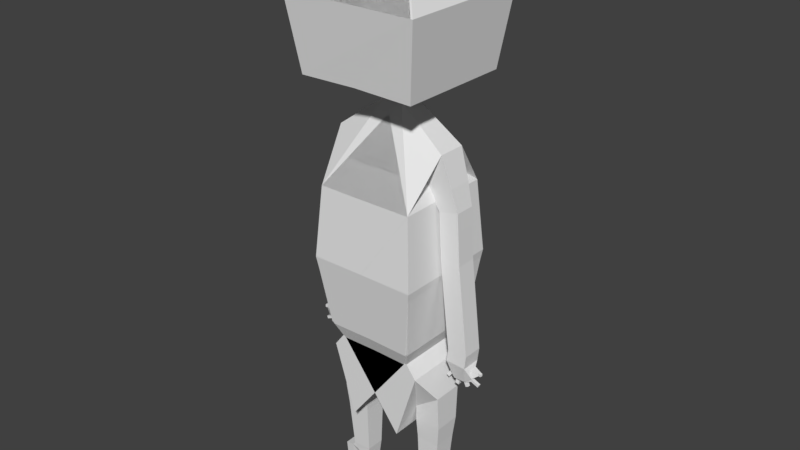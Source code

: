 # Source: Abe.blend  (saved by Blender 2.78.0; exported with 4.5.12 LTS)
import bpy
from mathutils import Matrix  # noqa: F401  (used for matrix-valued properties, if any)

bpy.ops.wm.read_factory_settings(use_empty=True)
scene = bpy.context.scene
scene.name = 'Scene'

# ---- collections
col_collection_1 = bpy.data.collections.new('Collection 1'); scene.collection.children.link(col_collection_1)

# ---- world
world_world = bpy.data.worlds.new('World'); scene.world = world_world
world_world.color = (0.05088, 0.05088, 0.05088)
world_world.use_sun_shadow = False
world_world.sun_shadow_jitter_overblur = 0.0
world_world.cycles.sampling_method = 'MANUAL'

# ---- meshes
me_plane = bpy.data.meshes.new('Plane')
me_plane.from_pydata([(0.2361, 0.09486, -1.546), (0.2361, -0.07845, -1.546), (0.4093, -0.07845, -1.552), (0.4093, 0.09486, -1.552), (0.2414, 0.1205, -1.266), (0.2414, -0.104, -1.266), (0.4241, -0.104, -1.135), (0.4241, 0.1205, -1.135), (-0.3953, -0.3865, -0.1964), (-0.3953, 0.4029, -0.1964), (0.3942, 0.4029, -0.1891), (0.3942, -0.3865, -0.1891), (0.1938, 0.2785, -1.44), (0.1938, -0.2621, -1.44), (0.3546, -0.2621, -0.924), (0.3546, 0.2785, -0.924), (-0.259, -0.2621, -0.8364), (-0.259, 0.2785, -0.8364), (0.2814, 0.2785, -0.8264), (0.2814, -0.2621, -0.8264), (0.2569, 0.07427, -2.052), (0.2569, -0.05786, -2.052), (0.3569, -0.05786, -1.966), (0.3569, 0.07427, -1.966), (0.4827, 0.04726, -2.068), (0.4827, -0.03084, -2.068), (0.4915, -0.03084, -1.991), (0.4915, 0.04726, -1.991), (0.2583, 0.1097, 0.5252), (0.2583, -0.09329, 0.5252), (0.4116, -0.09329, 0.6582), (0.06253, -0.05488, 0.9187), (-0.0636, -0.05488, 0.9218), (-0.0636, 0.07129, 0.9218), (0.06253, 0.07129, 0.9187), (0.4264, -0.4109, 1.07), (-0.4115, -0.4109, 1.091), (-0.4115, 0.4273, 1.091), (0.4264, 0.4273, 1.07), (0.4967, -0.481, 1.605), (-0.4817, -0.481, 1.605), (-0.4817, 0.4974, 1.605), (0.4967, 0.4974, 1.605), (0.182, -0.1664, 2.094), (-0.1671, -0.1664, 2.094), (-0.1671, 0.1828, 2.094), (0.182, 0.1828, 2.094), (0.3807, 0.08143, 0.2561), (0.3807, -0.06502, 0.2561), (0.524, -0.06502, 0.2858), (0.524, 0.08143, 0.2858), (0.4003, 0.08143, -0.09241), (0.4003, -0.06502, -0.09241), (0.5462, -0.06502, -0.07973), (0.5462, 0.08143, -0.07973), (0.4742, 0.08143, -0.7279), (0.4742, -0.06502, -0.7279), (0.6206, -0.06502, -0.7286), (0.6206, 0.08143, -0.7286), (0.4627, 0.08143, -0.8171), (0.4627, -0.06502, -0.8171), (0.6089, -0.06502, -0.8248), (0.6089, 0.08143, -0.8248), (0.6814, 0.02174, -0.8823), (0.6792, -4.044e-05, -0.8827), (0.6775, -0.0002537, -0.8609), (0.6797, 0.02152, -0.8605), (0.6994, 0.01584, -0.8818), (0.6955, -0.001862, -0.8821), (0.6966, -0.002442, -0.864), (0.7005, 0.01525, -0.8637), (0.6239, 0.0187, -0.9519), (0.6239, -0.001811, -0.9519), (0.6319, -0.001789, -0.9331), (0.6319, 0.01872, -0.9331), (0.6776, 0.01884, -0.9743), (0.6776, -0.00167, -0.9743), (0.6855, -0.001648, -0.9554), (0.6855, 0.01886, -0.9554), (0.5612, 0.0191, -0.9687), (0.5806, -0.002686, -0.9588), (0.5806, 0.0191, -0.9588), (0.5812, 0.0191, -1.011), (0.5812, -0.002686, -1.011), (0.6008, -0.002686, -1.002), (0.6008, 0.0191, -1.002), (0.531, -0.005986, -0.9815), (0.531, 0.0224, -0.9815), (0.5034, 0.0224, -0.975), (0.5034, -0.005986, -0.975), (0.5244, -0.005986, -1.015), (0.5244, 0.0224, -1.015), (0.4966, 0.0224, -1.009), (0.4966, -0.005986, -1.009), (0.4656, -0.00329, -0.9534), (0.4656, 0.0197, -0.9534), (0.4504, 0.0197, -0.9361), (0.4504, -0.00329, -0.9361), (0.4422, -0.003968, -0.9886), (0.4422, 0.02038, -0.9886), (0.4223, 0.02038, -0.9747), (0.4223, -0.003968, -0.9747), (-0.2361, -0.07845, -1.546), (-0.2361, 0.09486, -1.546), (-0.4093, 0.09486, -1.552), (-0.4093, -0.07845, -1.552), (-0.2414, -0.104, -1.266), (-0.2414, 0.1205, -1.266), (-0.4241, 0.1205, -1.135), (-0.4241, -0.104, -1.135), (0.3953, 0.4029, -0.1964), (0.3953, -0.3865, -0.1964), (-0.3942, -0.3865, -0.1891), (-0.3942, 0.4029, -0.1891), (-0.1938, -0.2621, -1.44), (-0.1938, 0.2785, -1.44), (-0.3546, 0.2785, -0.924), (-0.3546, -0.2621, -0.924), (0.259, 0.2785, -0.8364), (0.259, -0.2621, -0.8364), (-0.2814, -0.2621, -0.8264), (-0.2814, 0.2785, -0.8264), (-0.2569, -0.05786, -2.052), (-0.2569, 0.07427, -2.052), (-0.3569, 0.07427, -1.966), (-0.3569, -0.05786, -1.966), (-0.4827, -0.03084, -2.068), (-0.4827, 0.04726, -2.068), (-0.4915, 0.04726, -1.991), (-0.4915, -0.03084, -1.991), (-0.2583, -0.09329, 0.5252), (-0.2583, 0.1097, 0.5252), (-0.4116, 0.1097, 0.6582), (-0.4116, -0.09329, 0.6582), (0.0636, -0.05488, 0.9218), (-0.06253, -0.05488, 0.9187), (-0.06253, 0.07129, 0.9187), (0.0636, 0.07129, 0.9218), (0.4115, -0.4109, 1.091), (-0.4264, -0.4109, 1.07), (-0.4264, 0.4273, 1.07), (0.4115, 0.4273, 1.091), (0.4817, -0.481, 1.605), (-0.4967, -0.481, 1.605), (-0.4967, 0.4974, 1.605), (0.4817, 0.4974, 1.605), (0.1671, -0.1664, 2.094), (-0.182, -0.1664, 2.094), (-0.182, 0.1828, 2.094), (0.1671, 0.1828, 2.094), (-0.3807, -0.06502, 0.2561), (-0.3807, 0.08143, 0.2561), (-0.524, 0.08143, 0.2858), (-0.524, -0.06502, 0.2858), (-0.4003, -0.06502, -0.09241), (-0.4003, 0.08143, -0.09241), (-0.5462, 0.08143, -0.07973), (-0.5462, -0.06502, -0.07973), (-0.4742, -0.06502, -0.7279), (-0.4742, 0.08143, -0.7279), (-0.6206, 0.08143, -0.7286), (-0.6206, -0.06502, -0.7286), (-0.4627, -0.06502, -0.8171), (-0.4627, 0.08143, -0.8171), (-0.6089, 0.08143, -0.8248), (-0.6089, -0.06502, -0.8248), (-0.6792, -4.044e-05, -0.8827), (-0.6814, 0.02174, -0.8823), (-0.6797, 0.02152, -0.8605), (-0.6775, -0.0002537, -0.8609), (-0.6955, -0.001862, -0.8821), (-0.6994, 0.01584, -0.8818), (-0.7005, 0.01525, -0.8637), (-0.6966, -0.002442, -0.864), (-0.6239, -0.001811, -0.9519), (-0.6239, 0.0187, -0.9519), (-0.6319, 0.01872, -0.9331), (-0.6319, -0.001789, -0.9331), (-0.6776, -0.00167, -0.9743), (-0.6776, 0.01884, -0.9743), (-0.6855, 0.01886, -0.9554), (-0.6855, -0.001648, -0.9554), (-0.5806, 0.0191, -0.9588), (-0.5812, -0.002686, -1.011), (-0.5812, 0.0191, -1.011), (-0.6008, 0.0191, -1.002), (-0.6008, -0.002686, -1.002), (-0.531, 0.0224, -0.9815), (-0.531, -0.005986, -0.9815), (-0.5034, -0.005986, -0.975), (-0.5034, 0.0224, -0.975), (-0.5244, 0.0224, -1.015), (-0.5244, -0.005986, -1.015), (-0.4966, -0.005986, -1.009), (-0.4966, 0.0224, -1.009), (-0.4656, 0.0197, -0.9534), (-0.4656, -0.00329, -0.9534), (-0.4504, -0.00329, -0.9361), (-0.4504, 0.0197, -0.9361), (-0.4422, 0.02038, -0.9886), (-0.4422, -0.003968, -0.9886), (-0.4223, -0.003968, -0.9747), (-0.4223, 0.02038, -0.9747), (0.2399, 0.07842, -1.914), (0.2399, -0.062, -1.914), (0.3803, -0.062, -1.919), (0.3803, 0.07842, -1.919), (0.2387, 0.08351, -1.8), (0.2387, -0.0671, -1.8), (0.3893, -0.0671, -1.805), (0.3893, 0.08351, -1.805), (0.2374, 0.08904, -1.677), (0.2374, -0.07262, -1.677), (0.399, -0.07262, -1.682), (0.399, 0.08904, -1.682), (0.2291, 0.1064, -1.389), (0.2291, -0.09, -1.389), (0.4254, -0.09, -1.395), (0.4254, 0.1064, -1.395), (-0.3142, -0.3151, -0.7202), (-0.3142, 0.3315, -0.7202), (0.3323, 0.3315, -0.7083), (0.3323, -0.3151, -0.7083), (0.4106, 0.05788, -2.071), (0.4106, -0.04147, -2.071), (0.4218, -0.04147, -1.972), (0.4218, 0.05788, -1.972), (-0.3564, -0.3476, 0.3216), (-0.3564, 0.364, 0.3216), (0.3553, 0.364, 0.3216), (0.3553, -0.3476, 0.3216), (0.3189, 0.09413, 0.3855), (0.3189, -0.07772, 0.3855), (0.4803, -0.07772, 0.4446), (0.4803, 0.09413, 0.4446), (0.3862, 0.08143, 0.1477), (0.3862, -0.06502, 0.1477), (0.5324, -0.06502, 0.1562), (0.5324, 0.08143, 0.1562), (0.3932, 0.08143, 0.02866), (0.3932, -0.06502, 0.02866), (0.5394, -0.06502, 0.03721), (0.5394, 0.08143, 0.03721), (0.4153, 0.08143, -0.2229), (0.4153, -0.06502, -0.2229), (0.5608, -0.06502, -0.2061), (0.5608, 0.08143, -0.2061), (0.4302, 0.08143, -0.3513), (0.4302, -0.06502, -0.3513), (0.5756, -0.06502, -0.3345), (0.5756, 0.08143, -0.3345), (0.445, 0.08143, -0.4798), (0.445, -0.06502, -0.4798), (0.5905, -0.06502, -0.463), (0.5905, 0.08143, -0.463), (0.4598, 0.08143, -0.6082), (0.4598, -0.06502, -0.6082), (0.6053, -0.06502, -0.5914), (0.6053, 0.08143, -0.5914), (0.6248, 0.04032, -0.9071), (0.6402, -0.02137, -0.9127), (0.6265, -0.02162, -0.8514), (0.6253, 0.04119, -0.8514), (0.5862, -0.02247, -0.958), (0.6106, -0.0224, -0.9014), (0.6418, 0.01875, -0.9594), (0.6419, -0.001764, -0.9594), (0.6498, -0.001742, -0.9405), (0.6497, 0.01877, -0.9405), (0.6597, 0.0188, -0.9669), (0.6598, -0.001717, -0.9669), (0.6676, -0.001695, -0.9479), (0.6676, 0.01882, -0.9479), (0.5677, 0.0191, -0.9826), (0.5677, -0.002686, -0.9826), (0.5874, -0.002686, -0.9732), (0.5874, 0.0191, -0.9732), (0.5745, 0.0191, -0.9967), (0.5745, -0.002686, -0.9967), (0.5941, -0.002686, -0.9874), (0.5941, 0.0191, -0.9874), (0.5278, -0.005986, -0.9978), (0.5278, 0.0224, -0.9978), (0.4999, 0.0224, -0.9923), (0.4999, -0.005986, -0.9923), (0.4989, 0.04009, -0.9594), (0.4551, -0.003622, -0.9696), (0.4551, 0.02003, -0.9696), (0.4357, 0.02003, -0.956), (0.4357, -0.003622, -0.956), (-0.2399, -0.062, -1.914), (-0.2399, 0.07842, -1.914), (-0.3803, 0.07842, -1.919), (-0.3803, -0.062, -1.919), (-0.2387, -0.0671, -1.8), (-0.2387, 0.08351, -1.8), (-0.3893, 0.08351, -1.805), (-0.3893, -0.0671, -1.805), (-0.2374, -0.07262, -1.677), (-0.2374, 0.08904, -1.677), (-0.399, 0.08904, -1.682), (-0.399, -0.07262, -1.682), (-0.2291, -0.09, -1.389), (-0.2291, 0.1064, -1.389), (-0.4254, 0.1064, -1.395), (-0.4254, -0.09, -1.395), (0.3142, 0.3315, -0.7202), (0.3142, -0.3151, -0.7202), (-0.3323, -0.3151, -0.7083), (-0.3323, 0.3315, -0.7083), (-0.4106, -0.04147, -2.071), (-0.4106, 0.05788, -2.071), (-0.4218, 0.05788, -1.972), (-0.4218, -0.04147, -1.972), (0.3564, 0.364, 0.3216), (0.3564, -0.3476, 0.3216), (-0.3553, -0.3476, 0.3216), (-0.3553, 0.364, 0.3216), (-0.3189, -0.07772, 0.3855), (-0.3189, 0.09413, 0.3855), (-0.4803, 0.09413, 0.4446), (-0.4803, -0.07772, 0.4446), (-0.3862, -0.06502, 0.1477), (-0.3862, 0.08143, 0.1477), (-0.5324, 0.08143, 0.1562), (-0.5324, -0.06502, 0.1562), (-0.3932, -0.06502, 0.02866), (-0.3932, 0.08143, 0.02866), (-0.5394, 0.08143, 0.03721), (-0.5394, -0.06502, 0.03721), (-0.4153, -0.06502, -0.2229), (-0.4153, 0.08143, -0.2229), (-0.5608, 0.08143, -0.2061), (-0.5608, -0.06502, -0.2061), (-0.4302, -0.06502, -0.3513), (-0.4302, 0.08143, -0.3513), (-0.5756, 0.08143, -0.3345), (-0.5756, -0.06502, -0.3345), (-0.445, -0.06502, -0.4798), (-0.445, 0.08143, -0.4798), (-0.5905, 0.08143, -0.463), (-0.5905, -0.06502, -0.463), (-0.4598, -0.06502, -0.6082), (-0.4598, 0.08143, -0.6082), (-0.6053, 0.08143, -0.5914), (-0.6053, -0.06502, -0.5914), (-0.6402, -0.02137, -0.9127), (-0.6253, 0.04119, -0.8514), (-0.6265, -0.02162, -0.8514), (-0.586, 0.03915, -0.958), (-0.6106, -0.0224, -0.9014), (-0.6419, -0.001764, -0.9594), (-0.6418, 0.01875, -0.9594), (-0.6497, 0.01877, -0.9405), (-0.6498, -0.001742, -0.9405), (-0.6598, -0.001717, -0.9669), (-0.6597, 0.0188, -0.9669), (-0.6676, 0.01882, -0.9479), (-0.6676, -0.001695, -0.9479), (-0.5677, -0.002686, -0.9826), (-0.5677, 0.0191, -0.9826), (-0.5874, 0.0191, -0.9732), (-0.5874, -0.002686, -0.9732), (-0.5745, -0.002686, -0.9967), (-0.5745, 0.0191, -0.9967), (-0.5941, 0.0191, -0.9874), (-0.5941, -0.002686, -0.9874), (-0.5278, 0.0224, -0.9978), (-0.5278, -0.005986, -0.9978), (-0.4999, -0.005986, -0.9923), (-0.4999, 0.0224, -0.9923), (-0.4989, 0.04009, -0.9594), (-0.4989, -0.02368, -0.9594), (-0.4551, 0.02003, -0.9696), (-0.4551, -0.003622, -0.9696), (-0.4357, -0.003622, -0.956), (-0.4357, 0.02003, -0.956), (0.4116, 0.1097, 0.6582), (0.4694, -0.02368, -0.9028), (0.5612, -0.002686, -0.9687), (-0.5806, -0.002686, -0.9588), (-0.5612, 0.0191, -0.9687), (-0.5612, -0.002686, -0.9687), (0.586, 0.03915, -0.958), (0.4694, 0.04009, -0.9028), (0.4989, -0.02368, -0.9594), (-0.4694, 0.04009, -0.9028), (-0.6248, 0.04032, -0.9071), (-0.5862, -0.02247, -0.958), (-0.4694, -0.02368, -0.9028)], [], [(228, 33, 229), (33, 34, 229), (34, 377, 229), (216, 217, 6, 5), (215, 216, 5, 4), (30, 31, 230), (31, 32, 230), (32, 227, 230), (3, 0, 215, 218), (2, 3, 218, 217), (1, 2, 217, 216), (0, 1, 216, 215), (214, 211, 0, 3), (213, 214, 3, 2), (212, 213, 2, 1), (211, 212, 1, 0), (210, 207, 211, 214), (209, 210, 214, 213), (208, 209, 213, 212), (207, 208, 212, 211), (206, 203, 207, 210), (205, 206, 210, 209), (204, 205, 209, 208), (203, 204, 208, 207), (23, 20, 203, 206), (22, 23, 206, 205), (21, 22, 205, 204), (20, 21, 204, 203), (202, 201, 200, 199), (194, 193, 192, 191), (186, 185, 184, 183), (181, 180, 179, 178), (317, 137, 314), (173, 172, 171, 170), (379, 263, 86), (149, 148, 147, 146), (129, 128, 127, 126), (117, 114, 119, 120), (116, 117, 120, 121), (133, 316, 135), (115, 116, 121, 118), (114, 115, 118, 119), (101, 100, 99, 98), (93, 92, 91, 90), (85, 84, 83, 82), (78, 77, 76, 75), (70, 69, 68, 67), (383, 79, 87), (317, 136, 137), (46, 45, 44, 43), (27, 26, 25, 24), (135, 316, 134), (316, 315, 134), (15, 12, 17, 18), (14, 15, 18, 19), (190, 371, 372, 189), (132, 136, 317), (189, 372, 389), (34, 31, 30, 377), (132, 133, 135, 136), (381, 182, 349), (383, 81, 79), (346, 350, 388), (32, 33, 228, 227), (134, 315, 314, 137), (388, 382, 188), (378, 385, 89), (89, 385, 285, 88), (88, 285, 384), (381, 349, 187), (263, 264, 260), (349, 182, 380, 388), (388, 380, 382), (316, 130, 131, 317), (317, 131, 132), (379, 80, 263), (263, 80, 81, 383), (377, 28, 229), (229, 28, 29, 230), (230, 29, 30), (12, 13, 16, 17), (165, 388, 372, 162), (61, 60, 385, 263), (164, 163, 371, 349), (62, 383, 285, 59), (59, 384, 378, 60), (386, 163, 162, 389), (386, 371, 190), (387, 350, 346), (13, 14, 19, 16), (347, 348, 165, 164), (261, 262, 62, 61), (387, 347, 164, 349), (262, 259, 383, 62), (260, 261, 61, 263), (165, 348, 346, 388), (378, 89, 385, 60), (389, 162, 372, 189), (384, 59, 285, 88), (163, 386, 190, 371), (371, 190, 187, 349), (285, 383, 87, 88), (372, 388, 188, 189), (385, 89, 86, 263), (260, 264, 259), (133, 130, 316), (87, 79, 379, 86), (382, 381, 187, 188), (217, 218, 7, 6), (218, 215, 4, 7), (4, 5, 13, 12), (5, 6, 14, 13), (6, 7, 15, 14), (7, 4, 12, 15), (219, 220, 17, 16), (220, 221, 18, 17), (221, 222, 19, 18), (222, 219, 16, 19), (8, 9, 220, 219), (9, 10, 221, 220), (10, 11, 222, 221), (11, 8, 219, 222), (24, 25, 224, 223), (25, 26, 225, 224), (26, 27, 226, 225), (27, 24, 223, 226), (223, 224, 21, 20), (224, 225, 22, 21), (225, 226, 23, 22), (226, 223, 20, 23), (227, 228, 9, 8), (228, 229, 10, 9), (229, 230, 11, 10), (230, 227, 8, 11), (35, 36, 32, 31), (36, 37, 33, 32), (37, 38, 34, 33), (38, 35, 31, 34), (39, 40, 36, 35), (40, 41, 37, 36), (41, 42, 38, 37), (42, 39, 35, 38), (43, 44, 40, 39), (44, 45, 41, 40), (45, 46, 42, 41), (46, 43, 39, 42), (231, 232, 29, 28), (232, 233, 30, 29), (233, 234, 377, 30), (234, 231, 28, 377), (47, 48, 232, 231), (48, 49, 233, 232), (49, 50, 234, 233), (50, 47, 231, 234), (235, 236, 48, 47), (236, 237, 49, 48), (237, 238, 50, 49), (238, 235, 47, 50), (239, 240, 236, 235), (240, 241, 237, 236), (241, 242, 238, 237), (242, 239, 235, 238), (51, 52, 240, 239), (52, 53, 241, 240), (53, 54, 242, 241), (54, 51, 239, 242), (243, 244, 52, 51), (244, 245, 53, 52), (245, 246, 54, 53), (246, 243, 51, 54), (247, 248, 244, 243), (248, 249, 245, 244), (249, 250, 246, 245), (250, 247, 243, 246), (251, 252, 248, 247), (252, 253, 249, 248), (253, 254, 250, 249), (254, 251, 247, 250), (255, 256, 252, 251), (256, 257, 253, 252), (257, 258, 254, 253), (258, 255, 251, 254), (55, 56, 256, 255), (56, 57, 257, 256), (57, 58, 258, 257), (58, 55, 255, 258), (59, 60, 56, 55), (60, 61, 57, 56), (61, 62, 58, 57), (62, 59, 55, 58), (63, 64, 260, 259), (64, 65, 261, 260), (65, 66, 262, 261), (66, 63, 259, 262), (67, 68, 64, 63), (68, 69, 65, 64), (69, 70, 66, 65), (70, 67, 63, 66), (71, 72, 263, 383), (72, 73, 264, 263), (73, 74, 259, 264), (74, 71, 383, 259), (265, 266, 72, 71), (266, 267, 73, 72), (267, 268, 74, 73), (268, 265, 71, 74), (269, 270, 266, 265), (270, 271, 267, 266), (271, 272, 268, 267), (272, 269, 265, 268), (75, 76, 270, 269), (76, 77, 271, 270), (77, 78, 272, 271), (78, 75, 269, 272), (273, 274, 379, 79), (274, 275, 80, 379), (275, 276, 81, 80), (276, 273, 79, 81), (277, 278, 274, 273), (278, 279, 275, 274), (279, 280, 276, 275), (280, 277, 273, 276), (82, 83, 278, 277), (83, 84, 279, 278), (84, 85, 280, 279), (85, 82, 277, 280), (281, 282, 87, 86), (282, 283, 88, 87), (283, 284, 89, 88), (284, 281, 86, 89), (90, 91, 282, 281), (91, 92, 283, 282), (92, 93, 284, 283), (93, 90, 281, 284), (94, 95, 285, 385), (95, 96, 384, 285), (96, 97, 378, 384), (97, 94, 385, 378), (286, 287, 95, 94), (287, 288, 96, 95), (288, 289, 97, 96), (289, 286, 94, 97), (98, 99, 287, 286), (99, 100, 288, 287), (100, 101, 289, 288), (101, 98, 286, 289), (122, 123, 291, 290), (123, 124, 292, 291), (124, 125, 293, 292), (125, 122, 290, 293), (290, 291, 295, 294), (291, 292, 296, 295), (292, 293, 297, 296), (293, 290, 294, 297), (294, 295, 299, 298), (295, 296, 300, 299), (296, 297, 301, 300), (297, 294, 298, 301), (298, 299, 103, 102), (299, 300, 104, 103), (300, 301, 105, 104), (301, 298, 102, 105), (102, 103, 303, 302), (103, 104, 304, 303), (104, 105, 305, 304), (105, 102, 302, 305), (302, 303, 107, 106), (303, 304, 108, 107), (304, 305, 109, 108), (305, 302, 106, 109), (106, 107, 115, 114), (107, 108, 116, 115), (108, 109, 117, 116), (109, 106, 114, 117), (306, 307, 119, 118), (307, 308, 120, 119), (308, 309, 121, 120), (309, 306, 118, 121), (110, 111, 307, 306), (111, 112, 308, 307), (112, 113, 309, 308), (113, 110, 306, 309), (126, 127, 311, 310), (127, 128, 312, 311), (128, 129, 313, 312), (129, 126, 310, 313), (310, 311, 123, 122), (311, 312, 124, 123), (312, 313, 125, 124), (313, 310, 122, 125), (314, 315, 111, 110), (315, 316, 112, 111), (316, 317, 113, 112), (317, 314, 110, 113), (138, 139, 135, 134), (139, 140, 136, 135), (140, 141, 137, 136), (141, 138, 134, 137), (142, 143, 139, 138), (143, 144, 140, 139), (144, 145, 141, 140), (145, 142, 138, 141), (146, 147, 143, 142), (147, 148, 144, 143), (148, 149, 145, 144), (149, 146, 142, 145), (318, 319, 131, 130), (319, 320, 132, 131), (320, 321, 133, 132), (321, 318, 130, 133), (150, 151, 319, 318), (151, 152, 320, 319), (152, 153, 321, 320), (153, 150, 318, 321), (322, 323, 151, 150), (323, 324, 152, 151), (324, 325, 153, 152), (325, 322, 150, 153), (326, 327, 323, 322), (327, 328, 324, 323), (328, 329, 325, 324), (329, 326, 322, 325), (154, 155, 327, 326), (155, 156, 328, 327), (156, 157, 329, 328), (157, 154, 326, 329), (330, 331, 155, 154), (331, 332, 156, 155), (332, 333, 157, 156), (333, 330, 154, 157), (334, 335, 331, 330), (335, 336, 332, 331), (336, 337, 333, 332), (337, 334, 330, 333), (338, 339, 335, 334), (339, 340, 336, 335), (340, 341, 337, 336), (341, 338, 334, 337), (342, 343, 339, 338), (343, 344, 340, 339), (344, 345, 341, 340), (345, 342, 338, 341), (158, 159, 343, 342), (159, 160, 344, 343), (160, 161, 345, 344), (161, 158, 342, 345), (162, 163, 159, 158), (163, 164, 160, 159), (164, 165, 161, 160), (165, 162, 158, 161), (166, 167, 387, 346), (167, 168, 347, 387), (168, 169, 348, 347), (169, 166, 346, 348), (170, 171, 167, 166), (171, 172, 168, 167), (172, 173, 169, 168), (173, 170, 166, 169), (174, 175, 349, 388), (175, 176, 387, 349), (176, 177, 350, 387), (177, 174, 388, 350), (351, 352, 175, 174), (352, 353, 176, 175), (353, 354, 177, 176), (354, 351, 174, 177), (355, 356, 352, 351), (356, 357, 353, 352), (357, 358, 354, 353), (358, 355, 351, 354), (178, 179, 356, 355), (179, 180, 357, 356), (180, 181, 358, 357), (181, 178, 355, 358), (359, 360, 381, 382), (360, 361, 182, 381), (361, 362, 380, 182), (362, 359, 382, 380), (363, 364, 360, 359), (364, 365, 361, 360), (365, 366, 362, 361), (366, 363, 359, 362), (183, 184, 364, 363), (184, 185, 365, 364), (185, 186, 366, 365), (186, 183, 363, 366), (367, 368, 188, 187), (368, 369, 189, 188), (369, 370, 190, 189), (370, 367, 187, 190), (191, 192, 368, 367), (192, 193, 369, 368), (193, 194, 370, 369), (194, 191, 367, 370), (195, 196, 372, 371), (196, 197, 389, 372), (197, 198, 386, 389), (198, 195, 371, 386), (373, 374, 196, 195), (374, 375, 197, 196), (375, 376, 198, 197), (376, 373, 195, 198), (199, 200, 374, 373), (200, 201, 375, 374), (201, 202, 376, 375), (202, 199, 373, 376)])
me_plane.use_remesh_preserve_volume = False
me_plane.use_remesh_preserve_attributes = False
me_plane.use_mirror_vertex_groups = False
me_plane.update()
arm_armature_001 = bpy.data.armatures.new('Armature.001')  # bones are not reproduced

# ---- objects
ob_armature = bpy.data.objects.new('Armature', arm_armature_001)
ob_abe_model = bpy.data.objects.new('Abe Model', me_plane)

# ---- transforms, parenting, visibility, modifiers, constraints
ob_armature.location = (0.0, 0.0, 1.137)
ob_armature.show_in_front = True
ob_armature.lineart.crease_threshold = 0.0
ob_abe_model.parent = ob_armature
ob_abe_model.matrix_parent_inverse = Matrix(((1.0, 0.0, 0.0, -0.0), (0.0, 1.0, 0.0, -0.0), (0.0, 0.0, 1.0, -1.137), (0.0, 0.0, 0.0, 1.0)))
ob_abe_model.location = (0.0, 0.0, 2.08)
ob_abe_model.lineart.crease_threshold = 0.0
_vg = ob_abe_model.vertex_groups.new(name='Bone')
for _i, _w in zip([4, 8, 9, 10, 11, 12, 13, 14, 15, 16, 17, 18, 19, 110, 111, 112, 113, 114, 115, 116, 117, 118, 119, 120, 121, 219, 220, 221, 222, 227, 228, 229, 230, 306, 307, 308, 309, 314, 315, 316, 317], [0.003808, 0.2236, 0.3127, 0.1638, 0.1313, 0.1254, 0.07841, 0.07961, 0.09259, 0.33, 0.6818, 0.1817, 0.1291, 0.3055, 0.2161, 0.125, 0.1656, 0.07638, 0.122, 0.124, 0.05595, 0.6641, 0.3174, 0.1125, 0.1988, 0.3112, 0.5579, 0.1977, 0.144, 0.1423, 0.175, 0.08715, 0.07129, 0.5444, 0.2995, 0.1314, 0.2081, 0.1711, 0.1379, 0.06856, 0.08672]): _vg.add([_i], _w, 'REPLACE')
_vg = ob_abe_model.vertex_groups.new(name='Bone.001')
_vg = ob_abe_model.vertex_groups.new(name='Bone.002')
for _i, _w in zip([8, 9, 10, 11, 14, 16, 17, 18, 19, 30, 31, 32, 33, 34, 35, 36, 37, 38, 39, 40, 41, 42, 43, 44, 45, 46, 110, 111, 112, 113, 116, 118, 119, 120, 121, 132, 133, 134, 135, 136, 137, 138, 139, 140, 141, 142, 143, 144, 145, 146, 147, 148, 149, 219, 220, 221, 222, 227, 228, 229, 230, 306, 307, 308, 309, 314, 315, 316, 317, 377], [0.2233, 0.2105, 0.1159, 0.1212, 0.01266, 0.09054, 0.03456, 0.02658, 0.05199, 0.00964, 0.983, 0.9907, 0.9846, 0.9801, 0.6, 0.2606, 0.265, 0.5994, 0.3904, 0.0918, 0.09392, 0.3906, 0.1686, 0.0128, 0.01263, 0.1686, 0.2116, 0.2229, 0.12, 0.1168, 0.003089, 0.04037, 0.08986, 0.04241, 0.03649, 0.01749, 0.01252, 0.9908, 0.984, 0.9788, 0.9842, 0.2618, 0.6004, 0.5989, 0.2633, 0.0914, 0.3907, 0.3904, 0.09437, 0.008933, 0.1682, 0.1694, 0.01774, 0.1154, 0.0812, 0.05831, 0.07005, 0.3686, 0.3634, 0.131, 0.132, 0.08354, 0.1148, 0.06602, 0.06181, 0.3636, 0.3687, 0.1319, 0.1308, 0.0221]): _vg.add([_i], _w, 'REPLACE')
_vg = ob_abe_model.vertex_groups.new(name='Bone.003')
_vg = ob_abe_model.vertex_groups.new(name='Bone.004')
for _i, _w in zip([35, 36, 37, 38, 39, 40, 41, 42, 43, 44, 45, 46, 138, 139, 140, 141, 142, 143, 144, 145, 146, 147, 148, 149], [0.3933, 0.7382, 0.7333, 0.3932, 0.6052, 0.9076, 0.9054, 0.6046, 0.8295, 0.9683, 0.9684, 0.8294, 0.737, 0.3932, 0.3932, 0.735, 0.908, 0.605, 0.6047, 0.9049, 0.9702, 0.8299, 0.8286, 0.9658]): _vg.add([_i], _w, 'REPLACE')
_vg = ob_abe_model.vertex_groups.new(name='Bone.001_L')
for _i, _w in zip([8, 9, 10, 11, 14, 16, 17, 18, 19, 28, 29, 30, 219, 220, 221, 222, 227, 228, 229, 230, 232, 233, 234, 377], [0.1298, 0.09769, 0.1427, 0.2147, 0.02625, 0.06509, 0.00338, 0.03188, 0.06379, 0.1814, 0.686, 0.483, 0.07877, 0.04241, 0.06505, 0.09536, 0.1578, 0.1158, 0.2057, 0.3865, 0.05769, 0.05393, 0.04851, 0.4529]): _vg.add([_i], _w, 'REPLACE')
_vg = ob_abe_model.vertex_groups.new(name='Bone.001_L.001')
for _i, _w in zip([8, 9, 10, 11, 14, 15, 16, 17, 18, 19, 28, 29, 30, 47, 48, 49, 50, 51, 52, 53, 54, 219, 220, 221, 222, 227, 228, 229, 230, 231, 232, 233, 234, 235, 236, 237, 238, 239, 240, 241, 242, 243, 244, 245, 246, 377], [0.121, 0.1348, 0.2334, 0.1726, 0.02032, 0.006035, 0.06365, 0.0157, 0.05697, 0.05861, 0.7673, 0.2694, 0.4813, 0.9962, 0.9955, 0.9906, 0.9904, 0.8821, 0.8964, 0.8939, 0.8785, 0.07616, 0.05941, 0.09454, 0.08483, 0.1379, 0.1724, 0.425, 0.2516, 0.9707, 0.9384, 0.9418, 0.945, 0.9976, 0.9985, 0.9954, 0.9944, 0.9849, 0.9891, 0.9826, 0.9786, 0.1186, 0.1051, 0.09976, 0.1148, 0.5037]): _vg.add([_i], _w, 'REPLACE')
_vg = ob_abe_model.vertex_groups.new(name='Bone.001_L.002')
for _i, _w in zip([51, 52, 53, 54, 55, 56, 57, 58, 59, 243, 244, 245, 246, 247, 248, 249, 250, 251, 252, 253, 254, 255, 256, 257, 258], [0.1179, 0.1036, 0.1061, 0.1214, 0.1328, 0.1139, 0.1102, 0.1229, 0.01005, 0.8811, 0.8947, 0.9001, 0.885, 0.9823, 0.9863, 0.9872, 0.9831, 0.9825, 0.9866, 0.987, 0.9831, 0.8802, 0.8947, 0.9007, 0.888]): _vg.add([_i], _w, 'REPLACE')
_vg = ob_abe_model.vertex_groups.new(name='Bone.001_L.003')
for _i, _w in zip([55, 56, 57, 58, 59, 60, 61, 62, 255, 256, 257, 258, 259, 260, 261, 262, 378, 384], [0.8285, 0.8548, 0.8468, 0.8244, 0.7828, 0.7965, 0.7355, 0.6993, 0.1143, 0.1012, 0.09441, 0.1053, 0.02221, 0.00306, 0.1787, 0.2149, 0.08731, 0.1659]): _vg.add([_i], _w, 'REPLACE')
_vg = ob_abe_model.vertex_groups.new(name='Bone.001_L.004')
for _i, _w in zip([57, 58, 61, 62, 63, 65, 66, 74, 259, 260, 261, 262, 263, 264, 383], [0.01166, 0.01773, 0.1815, 0.1859, 0.005967, 0.001115, 0.03465, 0.05234, 0.4051, 0.7905, 0.7056, 0.5944, 0.05044, 0.7571, 0.01624]): _vg.add([_i], _w, 'REPLACE')
_vg = ob_abe_model.vertex_groups.new(name='Bone.001_L.005')
for _i, _w in zip([63, 64, 65, 66, 67, 70, 259, 262], [0.7062, 0.02081, 0.05423, 0.6894, 0.1673, 0.15, 0.02811, 0.05545]): _vg.add([_i], _w, 'REPLACE')
_vg = ob_abe_model.vertex_groups.new(name='Bone.001_L.017')
for _i, _w in zip([63, 64, 65, 66, 67, 68, 69, 70, 260, 261, 262], [0.2365, 0.9391, 0.9116, 0.2466, 0.8179, 0.9721, 0.98, 0.8357, 0.07014, 0.0706, 0.02248]): _vg.add([_i], _w, 'REPLACE')
_vg = ob_abe_model.vertex_groups.new(name='Bone.001_L.006')
for _i, _w in zip([74, 259, 262, 383], [0.01888, 0.2841, 0.05576, 0.007286]): _vg.add([_i], _w, 'REPLACE')
_vg = ob_abe_model.vertex_groups.new(name='Bone.001_L.007')
for _i, _w in zip([71, 72, 73, 74, 81, 259, 260, 263, 264, 265, 266, 267, 268, 269, 272, 383], [0.8193, 0.918, 0.9339, 0.7944, 0.01652, 0.1066, 0.001416, 0.04777, 0.1383, 0.153, 0.08312, 0.06527, 0.1448, 0.005967, 0.00174, 0.07094]): _vg.add([_i], _w, 'REPLACE')
_vg = ob_abe_model.vertex_groups.new(name='Bone.001_L.016')
for _i, _w in zip([71, 72, 73, 74, 75, 76, 77, 78, 265, 266, 267, 268, 269, 270, 271, 272], [0.08268, 0.029, 0.01522, 0.08298, 0.9915, 0.9977, 0.9987, 0.9923, 0.829, 0.9123, 0.9315, 0.8345, 0.9687, 0.9909, 0.994, 0.9706]): _vg.add([_i], _w, 'REPLACE')
_vg = ob_abe_model.vertex_groups.new(name='Bone.001_L.008')
for _i, _w in zip([71, 72, 79, 80, 81, 87, 259, 260, 263, 264, 273, 275, 276, 277, 280, 285, 379, 383], [0.06123, 0.008023, 0.514, 0.3146, 0.5459, 0.08812, 0.07809, 0.0546, 0.6906, 0.0505, 0.1307, 0.01262, 0.127, 0.01519, 0.01204, 0.02098, 0.1127, 0.6763]): _vg.add([_i], _w, 'REPLACE')
_vg = ob_abe_model.vertex_groups.new(name='Bone.001_L.009')
for _i, _w in zip([79, 80, 81, 86, 263, 273, 274, 275, 276, 379, 383], [0.1139, 0.4861, 0.1792, 0.05868, 0.1272, 0.03088, 0.08966, 0.03806, 0.04007, 0.652, 0.04925]): _vg.add([_i], _w, 'REPLACE')
_vg = ob_abe_model.vertex_groups.new(name='Bone.001_L.015')
for _i, _w in zip([79, 80, 81, 82, 83, 84, 85, 87, 263, 273, 274, 275, 276, 277, 278, 279, 280, 379, 383], [0.1557, 0.1223, 0.1527, 0.9801, 0.9943, 0.9971, 0.9823, 0.002575, 0.004381, 0.7752, 0.864, 0.9163, 0.7964, 0.9429, 0.9797, 0.9889, 0.9493, 0.1014, 0.05173]): _vg.add([_i], _w, 'REPLACE')
_vg = ob_abe_model.vertex_groups.new(name='Bone.001_L.010')
for _i, _w in zip([86, 87, 88, 89, 94, 95, 263, 282, 283, 285, 378, 383, 384, 385], [0.03055, 0.07449, 0.2195, 0.1196, 0.04047, 0.07108, 0.0004242, 0.001144, 0.05736, 0.6412, 0.06586, 0.01758, 0.1031, 0.7455]): _vg.add([_i], _w, 'REPLACE')
_vg = ob_abe_model.vertex_groups.new(name='Bone.001_L.011')
for _i, _w in zip([79, 86, 87, 88, 89, 90, 91, 92, 93, 273, 281, 282, 283, 284, 285, 379, 385], [0.1347, 0.7875, 0.6355, 0.6479, 0.8249, 0.01243, 0.07958, 0.07725, 0.02576, 0.01473, 0.1355, 0.1957, 0.1889, 0.1266, 0.1458, 0.09869, 0.1222]): _vg.add([_i], _w, 'REPLACE')
_vg = ob_abe_model.vertex_groups.new(name='Bone.001_L.014')
for _i, _w in zip([79, 86, 87, 88, 89, 90, 91, 92, 93, 281, 282, 283, 284, 285], [0.006487, 0.08402, 0.1397, 0.1437, 0.07224, 0.9623, 0.8946, 0.8993, 0.9552, 0.8405, 0.7383, 0.7524, 0.8553, 0.01498]): _vg.add([_i], _w, 'REPLACE')
_vg = ob_abe_model.vertex_groups.new(name='Bone.001_L.012')
for _i, _w in zip([55, 56, 59, 60, 96, 97, 285, 378, 384, 385], [0.006301, 0.005044, 0.1615, 0.1782, 0.05376, 0.01378, 0.05211, 0.8039, 0.6286, 0.04462]): _vg.add([_i], _w, 'REPLACE')
_vg = ob_abe_model.vertex_groups.new(name='Bone.001_L.013')
for _i, _w in zip([59, 94, 95, 96, 97, 99, 100, 285, 286, 287, 288, 289, 378, 384, 385], [0.003671, 0.885, 0.7823, 0.8455, 0.931, 0.02759, 0.01648, 0.06971, 0.08525, 0.1542, 0.1291, 0.06242, 0.06466, 0.1202, 0.04317]): _vg.add([_i], _w, 'REPLACE')
_vg = ob_abe_model.vertex_groups.new(name='Bone.001_L.018')
for _i, _w in zip([94, 95, 96, 97, 98, 99, 100, 101, 286, 287, 288, 289], [0.05295, 0.0995, 0.06968, 0.01438, 0.9868, 0.9559, 0.9631, 0.9894, 0.9081, 0.8234, 0.8574, 0.9343]): _vg.add([_i], _w, 'REPLACE')
_vg = ob_abe_model.vertex_groups.new(name='Bone.001_R')
for _i, _w in zip([110, 111, 112, 113, 116, 118, 119, 120, 121, 130, 131, 132, 133, 306, 307, 308, 309, 314, 315, 316, 317, 319, 320, 321], [0.1161, 0.09977, 0.1389, 0.2034, 0.01693, 0.01029, 0.05213, 0.03633, 0.05506, 0.1607, 0.657, 0.4793, 0.4583, 0.05254, 0.06252, 0.06618, 0.08565, 0.1487, 0.113, 0.1979, 0.3717, 0.07053, 0.05797, 0.0427]): _vg.add([_i], _w, 'REPLACE')
_vg = ob_abe_model.vertex_groups.new(name='Bone.001_R.001')
for _i, _w in zip([110, 111, 112, 113, 116, 117, 118, 119, 120, 121, 130, 131, 132, 133, 150, 151, 152, 153, 154, 155, 156, 157, 306, 307, 308, 309, 314, 315, 316, 317, 318, 319, 320, 321, 322, 323, 324, 325, 326, 327, 328, 329, 330, 331, 332, 333], [0.1184, 0.15, 0.2444, 0.1767, 0.01743, 0.01236, 0.01798, 0.07397, 0.06538, 0.0552, 0.793, 0.2944, 0.48, 0.5044, 0.9978, 0.9925, 0.9892, 0.9913, 0.8964, 0.8821, 0.8786, 0.8939, 0.05704, 0.08999, 0.1042, 0.08278, 0.141, 0.1819, 0.4384, 0.2615, 0.9785, 0.9241, 0.937, 0.9489, 0.9986, 0.9972, 0.9942, 0.9955, 0.9891, 0.9849, 0.9787, 0.9826, 0.105, 0.1187, 0.115, 0.09953]): _vg.add([_i], _w, 'REPLACE')
_vg = ob_abe_model.vertex_groups.new(name='Bone.001_R.002')
for _i, _w in zip([154, 155, 156, 157, 158, 159, 160, 161, 163, 330, 331, 332, 333, 334, 335, 336, 337, 338, 339, 340, 341, 342, 343, 344, 345], [0.1036, 0.1179, 0.1214, 0.1061, 0.1151, 0.1311, 0.1231, 0.11, 0.006283, 0.8948, 0.8811, 0.8847, 0.9003, 0.9863, 0.9823, 0.9831, 0.9872, 0.9867, 0.9824, 0.9831, 0.987, 0.8956, 0.8792, 0.8874, 0.9013]): _vg.add([_i], _w, 'REPLACE')
_vg = ob_abe_model.vertex_groups.new(name='Bone.001_R.003')
for _i, _w in zip([158, 159, 160, 161, 162, 163, 164, 165, 342, 343, 344, 345, 346, 347, 348, 371, 386, 387, 389], [0.854, 0.8274, 0.8239, 0.8486, 0.8036, 0.7628, 0.7005, 0.7438, 0.1005, 0.1148, 0.1059, 0.09395, 0.01014, 0.2267, 0.1995, 0.03051, 0.1487, 0.06514, 0.1149]): _vg.add([_i], _w, 'REPLACE')
_vg = ob_abe_model.vertex_groups.new(name='Bone.001_R.004')
for _i, _w in zip([160, 161, 164, 165, 167, 168, 169, 176, 182, 346, 347, 348, 349, 350, 387, 388], [0.02245, 0.006259, 0.1932, 0.1701, 0.0243, 0.03046, 1.82e-05, 0.07173, 0.007162, 0.7197, 0.6043, 0.6693, 0.06493, 0.235, 0.5822, 0.01308]): _vg.add([_i], _w, 'REPLACE')
_vg = ob_abe_model.vertex_groups.new(name='Bone.001_R.005')
for _i, _w in zip([166, 167, 168, 169, 171, 172, 173, 347, 348], [0.03539, 0.1196, 0.7355, 0.8417, 0.05177, 0.1491, 0.1048, 0.07126, 0.07129]): _vg.add([_i], _w, 'REPLACE')
_vg = ob_abe_model.vertex_groups.new(name='Bone.001_R.017')
for _i, _w in zip([166, 167, 168, 169, 170, 171, 172, 173, 346, 347, 387], [0.9326, 0.8231, 0.2046, 0.1238, 0.9808, 0.9333, 0.8375, 0.8895, 0.07228, 0.02135, 0.05463]): _vg.add([_i], _w, 'REPLACE')
_vg = ob_abe_model.vertex_groups.new(name='Bone.001_R.006')
for _i, _w in zip([346, 350], [0.0641, 0.4597]): _vg.add([_i], _w, 'REPLACE')
_vg = ob_abe_model.vertex_groups.new(name='Bone.001_R.007')
for _i, _w in zip([174, 175, 176, 177, 182, 346, 349, 350, 351, 352, 353, 354, 356, 357, 387, 388], [0.9157, 0.8144, 0.7981, 0.9391, 0.02629, 0.01367, 0.08643, 0.1775, 0.08292, 0.1523, 0.1453, 0.06555, 0.005726, 0.001958, 0.1379, 0.03633]): _vg.add([_i], _w, 'REPLACE')
_vg = ob_abe_model.vertex_groups.new(name='Bone.001_R.016')
for _i, _w in zip([174, 175, 176, 177, 178, 179, 180, 181, 351, 352, 353, 354, 355, 356, 357, 358], [0.0311, 0.08519, 0.08366, 0.01192, 0.9981, 0.9917, 0.992, 0.9985, 0.9124, 0.8294, 0.8346, 0.9315, 0.9909, 0.9688, 0.9706, 0.994]): _vg.add([_i], _w, 'REPLACE')
_vg = ob_abe_model.vertex_groups.new(name='Bone.001_R.008')
for _i, _w in zip([174, 175, 182, 187, 346, 349, 350, 360, 361, 364, 371, 380, 381, 382, 387, 388], [0.01018, 0.05253, 0.3091, 0.07459, 0.05897, 0.546, 0.06673, 0.1115, 0.07675, 0.003972, 0.001358, 0.2412, 0.4533, 0.1192, 0.07763, 0.7178]): _vg.add([_i], _w, 'REPLACE')
_vg = ob_abe_model.vertex_groups.new(name='Bone.001_R.009')
for _i, _w in zip([182, 187, 188, 349, 359, 360, 361, 362, 380, 381, 382, 388], [0.4053, 0.006169, 0.05069, 0.1329, 0.08635, 0.05286, 0.09272, 0.05348, 0.5815, 0.1499, 0.6144, 0.1253]): _vg.add([_i], _w, 'REPLACE')
_vg = ob_abe_model.vertex_groups.new(name='Bone.001_R.015')
for _i, _w in zip([182, 183, 184, 185, 186, 187, 349, 359, 360, 361, 362, 363, 364, 365, 366, 380, 381, 382], [0.152, 0.9957, 0.9805, 0.982, 0.9962, 0.003298, 0.06116, 0.8653, 0.7776, 0.7965, 0.9154, 0.98, 0.9435, 0.9493, 0.9888, 0.1094, 0.1635, 0.1143]): _vg.add([_i], _w, 'REPLACE')
_vg = ob_abe_model.vertex_groups.new(name='Bone.001_R.010')
for _i, _w in zip([163, 187, 188, 189, 190, 195, 196, 349, 370, 371, 372, 386, 389], [0.06239, 0.0666, 0.02622, 0.1516, 0.2185, 0.07049, 0.02466, 0.02174, 0.0571, 0.5707, 0.7503, 0.08218, 0.08375]): _vg.add([_i], _w, 'REPLACE')
_vg = ob_abe_model.vertex_groups.new(name='Bone.001_R.011')
for _i, _w in zip([182, 187, 188, 189, 190, 191, 192, 193, 194, 349, 360, 367, 368, 369, 370, 371, 372, 381, 382, 386], [0.004848, 0.6506, 0.8057, 0.7749, 0.617, 0.08046, 0.0306, 0.007873, 0.07484, 0.01129, 0.02043, 0.1996, 0.1388, 0.1188, 0.1812, 0.1894, 0.1172, 0.1453, 0.1151, 0.08271]): _vg.add([_i], _w, 'REPLACE')
_vg = ob_abe_model.vertex_groups.new(name='Bone.001_R.014')
for _i, _w in zip([187, 188, 189, 190, 191, 192, 193, 194, 367, 368, 369, 370, 371, 381], [0.1306, 0.07706, 0.08822, 0.1, 0.8928, 0.9515, 0.9641, 0.8953, 0.734, 0.8385, 0.8579, 0.7416, 0.01352, 0.005145]): _vg.add([_i], _w, 'REPLACE')
_vg = ob_abe_model.vertex_groups.new(name='Bone.001_R.012')
for _i, _w in zip([159, 162, 163, 190, 197, 198, 371, 372, 386, 389], [0.01505, 0.1646, 0.1816, 0.07016, 0.002453, 0.05526, 0.05277, 0.03642, 0.5655, 0.7345]): _vg.add([_i], _w, 'REPLACE')
_vg = ob_abe_model.vertex_groups.new(name='Bone.001_R.013')
for _i, _w in zip([163, 190, 195, 196, 197, 198, 199, 202, 371, 373, 375, 376, 386, 389], [0.005736, 0.0005497, 0.6632, 0.09113, 0.8885, 0.8065, 0.01158, 0.008229, 0.05165, 0.1253, 0.05411, 0.1199, 0.0781, 0.06761]): _vg.add([_i], _w, 'REPLACE')
_vg = ob_abe_model.vertex_groups.new(name='Bone.001_R.018')
for _i, _w in zip([195, 196, 197, 198, 199, 200, 201, 202, 372, 373, 374, 375, 376], [0.2108, 0.8534, 0.07515, 0.101, 0.9637, 0.9929, 0.9932, 0.9669, 0.03544, 0.8513, 0.9819, 0.9428, 0.8648]): _vg.add([_i], _w, 'REPLACE')
_vg = ob_abe_model.vertex_groups.new(name='Bone_L')
for _i, _w in zip([4, 5, 6, 7, 8, 9, 10, 11, 12, 13, 14, 15, 16, 17, 18, 19, 219, 220, 221, 222, 227, 228, 229, 230], [0.01938, 0.01055, 0.03758, 0.08222, 0.136, 0.1214, 0.199, 0.1811, 0.1123, 0.09045, 0.3987, 0.5588, 0.1769, 0.0969, 0.4337, 0.3435, 0.1727, 0.1216, 0.3603, 0.3017, 0.08968, 0.08583, 0.08427, 0.07886]): _vg.add([_i], _w, 'REPLACE')
_vg = ob_abe_model.vertex_groups.new(name='Bone_L.001')
for _i, _w in zip([0, 1, 2, 3, 4, 5, 6, 7, 8, 9, 10, 11, 12, 13, 14, 15, 16, 17, 18, 19, 211, 212, 213, 214, 215, 216, 217, 218, 219, 220, 221, 222, 227, 228, 229, 230], [0.8717, 0.886, 0.8781, 0.865, 0.9253, 0.9398, 0.935, 0.8884, 0.1642, 0.1209, 0.1439, 0.1778, 0.7256, 0.7803, 0.4162, 0.2805, 0.2725, 0.1188, 0.2477, 0.352, 0.1389, 0.1243, 0.1213, 0.1361, 0.9697, 0.9767, 0.9794, 0.9714, 0.2443, 0.1326, 0.2231, 0.303, 0.1007, 0.08397, 0.0657, 0.07867]): _vg.add([_i], _w, 'REPLACE')
_vg = ob_abe_model.vertex_groups.new(name='Bone_L.002')
for _i, _w in zip([0, 1, 2, 3, 20, 21, 22, 23, 203, 204, 205, 206, 207, 208, 209, 210, 211, 212, 213, 214, 223, 224, 225, 226], [0.1262, 0.1126, 0.1208, 0.1329, 0.4953, 0.5226, 0.7977, 0.2734, 0.8945, 0.9422, 0.9406, 0.7807, 0.9604, 0.9734, 0.9751, 0.9497, 0.8581, 0.8742, 0.8772, 0.8594, 0.03351, 0.05958, 0.119, 0.06123]): _vg.add([_i], _w, 'REPLACE')
_vg = ob_abe_model.vertex_groups.new(name='Bone_L.003')
for _i, _w in zip([20, 21, 22, 23, 24, 25, 26, 27, 203, 204, 205, 206, 210, 223, 224, 225, 226], [0.5044, 0.4772, 0.2016, 0.7256, 0.9897, 0.9893, 0.9805, 0.9843, 0.1019, 0.0552, 0.05735, 0.2158, 0.009701, 0.9582, 0.9404, 0.8809, 0.9385]): _vg.add([_i], _w, 'REPLACE')
_vg = ob_abe_model.vertex_groups.new(name='Bone_R')
for _i, _w in zip([106, 107, 108, 109, 110, 111, 112, 113, 114, 115, 116, 117, 118, 119, 120, 121, 306, 307, 308, 309, 314, 315, 316, 317], [0.02071, 0.01252, 0.0416, 0.07736, 0.1193, 0.1584, 0.2172, 0.1735, 0.1299, 0.08138, 0.3747, 0.5877, 0.09271, 0.2198, 0.4686, 0.3193, 0.116, 0.2115, 0.3919, 0.2822, 0.08573, 0.1017, 0.09245, 0.07637]): _vg.add([_i], _w, 'REPLACE')
_vg = ob_abe_model.vertex_groups.new(name='Bone_R.001')
for _i, _w in zip([102, 103, 104, 105, 106, 107, 108, 109, 110, 111, 112, 113, 114, 115, 116, 117, 118, 119, 120, 121, 298, 299, 300, 301, 302, 303, 304, 305, 306, 307, 308, 309, 314, 315, 316, 317], [0.8858, 0.8719, 0.8655, 0.8778, 0.9332, 0.9303, 0.9275, 0.9003, 0.1269, 0.1507, 0.1532, 0.1626, 0.7431, 0.7586, 0.4065, 0.2815, 0.1332, 0.2455, 0.2633, 0.3274, 0.1243, 0.1389, 0.1362, 0.1212, 0.9755, 0.9707, 0.9755, 0.9761, 0.1454, 0.2203, 0.2394, 0.2784, 0.08622, 0.09386, 0.06979, 0.07171]): _vg.add([_i], _w, 'REPLACE')
_vg = ob_abe_model.vertex_groups.new(name='Bone_R.002')
for _i, _w in zip([102, 103, 104, 105, 122, 123, 124, 125, 128, 290, 291, 292, 293, 294, 295, 296, 297, 298, 299, 300, 301, 310, 311, 312, 313], [0.1127, 0.1262, 0.133, 0.1207, 0.4926, 0.5207, 0.7587, 0.2258, 0.006949, 0.9042, 0.9323, 0.9145, 0.7969, 0.9681, 0.9666, 0.9661, 0.96, 0.8736, 0.859, 0.8615, 0.8756, 0.01591, 0.07215, 0.1413, 0.0317]): _vg.add([_i], _w, 'REPLACE')
_vg = ob_abe_model.vertex_groups.new(name='Bone_R.003')
for _i, _w in zip([122, 123, 124, 125, 126, 127, 128, 129, 290, 291, 292, 293, 310, 311, 312, 313], [0.5072, 0.4791, 0.2401, 0.7737, 0.9934, 0.9835, 0.9715, 0.9892, 0.09312, 0.06418, 0.08252, 0.2007, 0.967, 0.9278, 0.8585, 0.959]): _vg.add([_i], _w, 'REPLACE')
_m = ob_abe_model.modifiers.new('Armature', 'ARMATURE')
_m.object = ob_armature

# ---- collection membership
col_collection_1.objects.link(ob_armature)
col_collection_1.objects.link(ob_abe_model)

# ---- scene / render settings (as saved in the file)
scene.frame_start = 1; scene.frame_end = 250; scene.frame_set(1)
scene.render.engine = 'BLENDER_EEVEE_NEXT'
scene.render.resolution_percentage = 50
scene.render.dither_intensity = 0.0
scene.cycles.use_denoising = False
scene.cycles.samples = 128
scene.cycles.sampling_pattern = 'TABULATED_SOBOL'
scene.cycles.light_sampling_threshold = 0.0
scene.cycles.use_adaptive_sampling = False
scene.cycles.use_light_tree = False
scene.cycles.blur_glossy = 0.0
scene.cycles.sample_clamp_indirect = 0.0
scene.view_settings.view_transform = 'Standard'
bpy.context.view_layer.update()

# ---- added for rendering (the .blend has no active camera and no usable light): camera, sun
cam_auto = bpy.data.cameras.new('AutoCamera')
cam_auto.lens = 50.0
cam_auto.sensor_width = 36.0
cam_auto.clip_end = 1000.0
ob_auto_camera = bpy.data.objects.new('AutoCamera', cam_auto)
scene.collection.objects.link(ob_auto_camera)
ob_auto_camera.location = (4.16521, -4.99005, 5.42371)
ob_auto_camera.rotation_euler = (1.09748, -7.21219e-08, 0.694738)
scene.camera = ob_auto_camera
light_auto_sun = bpy.data.lights.new('AutoSun', 'SUN')
light_auto_sun.energy = 3.0
light_auto_sun.angle = 0.0523599
ob_auto_sun = bpy.data.objects.new('AutoSun', light_auto_sun)
scene.collection.objects.link(ob_auto_sun)
ob_auto_sun.rotation_euler = (0.872665, 0.174533, 0.523599)
bpy.context.view_layer.update()
